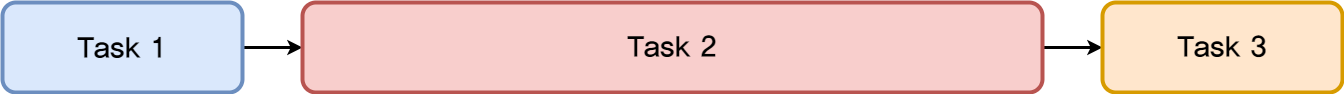

The diagram above was exported from draw.io. Its source (the exported page's mxGraphModel, read from the mxfile embedded in the PNG):
<mxGraphModel dx="1086" dy="806" grid="1" gridSize="10" guides="1" tooltips="1" connect="1" arrows="1" fold="1" page="1" pageScale="1" pageWidth="1600" pageHeight="900" math="0" shadow="0">
  <root>
    <mxCell id="0" />
    <mxCell id="1" parent="0" />
    <mxCell id="3ftHQEuw8LiGQH2yqOpp-12" value="" style="edgeStyle=orthogonalEdgeStyle;rounded=0;orthogonalLoop=1;jettySize=auto;html=1;strokeWidth=3;" parent="1" source="3ftHQEuw8LiGQH2yqOpp-2" target="3ftHQEuw8LiGQH2yqOpp-11" edge="1">
      <mxGeometry relative="1" as="geometry" />
    </mxCell>
    <mxCell id="3ftHQEuw8LiGQH2yqOpp-2" value="&lt;font face=&quot;-윤고딕330&quot; style=&quot;font-size: 28px&quot;&gt;&lt;b&gt;Task 1&lt;/b&gt;&lt;/font&gt;" style="rounded=1;whiteSpace=wrap;html=1;strokeWidth=4;fontSize=28;fillColor=#dae8fc;strokeColor=#6c8ebf;perimeterSpacing=0;shadow=0;glass=0;sketch=0;" parent="1" vertex="1">
      <mxGeometry x="130" y="405" width="240" height="90" as="geometry" />
    </mxCell>
    <mxCell id="3ftHQEuw8LiGQH2yqOpp-15" value="" style="edgeStyle=orthogonalEdgeStyle;rounded=0;orthogonalLoop=1;jettySize=auto;html=1;strokeWidth=3;" parent="1" source="3ftHQEuw8LiGQH2yqOpp-11" target="3ftHQEuw8LiGQH2yqOpp-14" edge="1">
      <mxGeometry relative="1" as="geometry" />
    </mxCell>
    <mxCell id="3ftHQEuw8LiGQH2yqOpp-11" value="&lt;font style=&quot;font-size: 28px&quot; face=&quot;-윤고딕330&quot;&gt;&lt;b&gt;Task 2&lt;/b&gt;&lt;/font&gt;" style="whiteSpace=wrap;html=1;rounded=1;strokeWidth=4;fillColor=#f8cecc;strokeColor=#b85450;" parent="1" vertex="1">
      <mxGeometry x="430" y="405" width="740" height="90" as="geometry" />
    </mxCell>
    <mxCell id="3ftHQEuw8LiGQH2yqOpp-14" value="&lt;font style=&quot;font-size: 28px&quot; face=&quot;-윤고딕330&quot;&gt;&lt;b&gt;Task 3&lt;/b&gt;&lt;/font&gt;" style="whiteSpace=wrap;html=1;rounded=1;strokeWidth=4;fillColor=#ffe6cc;strokeColor=#d79b00;" parent="1" vertex="1">
      <mxGeometry x="1230" y="405" width="240" height="90" as="geometry" />
    </mxCell>
  </root>
</mxGraphModel>